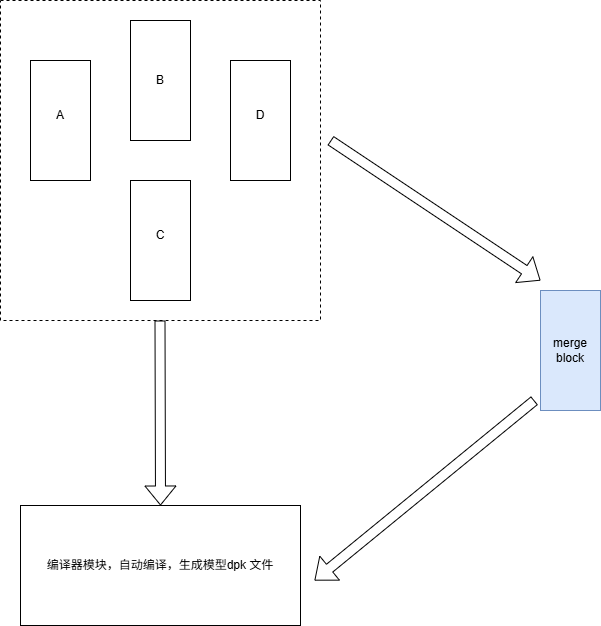

The diagram above was exported from draw.io. Its source (the exported page's mxGraphModel, read from the mxfile embedded in the PNG):
<mxGraphModel dx="1213" dy="777" grid="1" gridSize="10" guides="1" tooltips="1" connect="1" arrows="1" fold="1" page="1" pageScale="1" pageWidth="827" pageHeight="1169" math="0" shadow="0">
  <root>
    <mxCell id="0" />
    <mxCell id="1" parent="0" />
    <mxCell id="x5qbOpHbEXfh986JuTnc-1" value="" style="rounded=0;whiteSpace=wrap;html=1;rotation=90;" vertex="1" parent="1">
      <mxGeometry x="100" y="110" width="120" height="60" as="geometry" />
    </mxCell>
    <mxCell id="x5qbOpHbEXfh986JuTnc-2" value="" style="rounded=0;whiteSpace=wrap;html=1;rotation=90;" vertex="1" parent="1">
      <mxGeometry x="200" y="70" width="120" height="60" as="geometry" />
    </mxCell>
    <mxCell id="x5qbOpHbEXfh986JuTnc-3" value="" style="rounded=0;whiteSpace=wrap;html=1;rotation=90;" vertex="1" parent="1">
      <mxGeometry x="200" y="230" width="120" height="60" as="geometry" />
    </mxCell>
    <mxCell id="x5qbOpHbEXfh986JuTnc-4" value="" style="rounded=0;whiteSpace=wrap;html=1;rotation=90;" vertex="1" parent="1">
      <mxGeometry x="300" y="110" width="120" height="60" as="geometry" />
    </mxCell>
    <mxCell id="x5qbOpHbEXfh986JuTnc-5" value="" style="rounded=0;whiteSpace=wrap;html=1;rotation=90;fillColor=#dae8fc;strokeColor=#6c8ebf;" vertex="1" parent="1">
      <mxGeometry x="610" y="340" width="120" height="60" as="geometry" />
    </mxCell>
    <mxCell id="x5qbOpHbEXfh986JuTnc-8" value="" style="rounded=0;whiteSpace=wrap;html=1;fillColor=none;dashed=1;" vertex="1" parent="1">
      <mxGeometry x="100" y="20" width="320" height="320" as="geometry" />
    </mxCell>
    <mxCell id="x5qbOpHbEXfh986JuTnc-9" value="A" style="text;html=1;align=center;verticalAlign=middle;whiteSpace=wrap;rounded=0;" vertex="1" parent="1">
      <mxGeometry x="130" y="120" width="60" height="30" as="geometry" />
    </mxCell>
    <mxCell id="x5qbOpHbEXfh986JuTnc-10" value="B" style="text;html=1;align=center;verticalAlign=middle;whiteSpace=wrap;rounded=0;" vertex="1" parent="1">
      <mxGeometry x="230" y="85" width="60" height="30" as="geometry" />
    </mxCell>
    <mxCell id="x5qbOpHbEXfh986JuTnc-11" value="C" style="text;html=1;align=center;verticalAlign=middle;whiteSpace=wrap;rounded=0;" vertex="1" parent="1">
      <mxGeometry x="230" y="240" width="60" height="30" as="geometry" />
    </mxCell>
    <mxCell id="x5qbOpHbEXfh986JuTnc-12" value="D" style="text;html=1;align=center;verticalAlign=middle;whiteSpace=wrap;rounded=0;" vertex="1" parent="1">
      <mxGeometry x="330" y="120" width="60" height="30" as="geometry" />
    </mxCell>
    <mxCell id="x5qbOpHbEXfh986JuTnc-13" value="" style="shape=flexArrow;endArrow=classic;html=1;rounded=0;" edge="1" parent="1">
      <mxGeometry width="50" height="50" relative="1" as="geometry">
        <mxPoint x="430" y="160" as="sourcePoint" />
        <mxPoint x="640" y="300" as="targetPoint" />
      </mxGeometry>
    </mxCell>
    <mxCell id="x5qbOpHbEXfh986JuTnc-14" value="merge block" style="text;html=1;align=center;verticalAlign=middle;whiteSpace=wrap;rounded=0;" vertex="1" parent="1">
      <mxGeometry x="640" y="355" width="60" height="30" as="geometry" />
    </mxCell>
    <mxCell id="x5qbOpHbEXfh986JuTnc-17" value="" style="shape=flexArrow;endArrow=classic;html=1;rounded=0;" edge="1" parent="1">
      <mxGeometry width="50" height="50" relative="1" as="geometry">
        <mxPoint x="634" y="420" as="sourcePoint" />
        <mxPoint x="414" y="600" as="targetPoint" />
      </mxGeometry>
    </mxCell>
    <mxCell id="x5qbOpHbEXfh986JuTnc-20" value="" style="rounded=0;whiteSpace=wrap;html=1;" vertex="1" parent="1">
      <mxGeometry x="120" y="525" width="280" height="120" as="geometry" />
    </mxCell>
    <mxCell id="x5qbOpHbEXfh986JuTnc-21" value="编译器模块，自动编译，生成模型dpk 文件" style="text;html=1;align=center;verticalAlign=middle;whiteSpace=wrap;rounded=0;" vertex="1" parent="1">
      <mxGeometry x="145" y="545" width="230" height="80" as="geometry" />
    </mxCell>
    <mxCell id="x5qbOpHbEXfh986JuTnc-22" value="" style="shape=flexArrow;endArrow=classic;html=1;rounded=0;entryX=0.5;entryY=0;entryDx=0;entryDy=0;" edge="1" parent="1" target="x5qbOpHbEXfh986JuTnc-20">
      <mxGeometry width="50" height="50" relative="1" as="geometry">
        <mxPoint x="259.5" y="340" as="sourcePoint" />
        <mxPoint x="250" y="520" as="targetPoint" />
      </mxGeometry>
    </mxCell>
  </root>
</mxGraphModel>